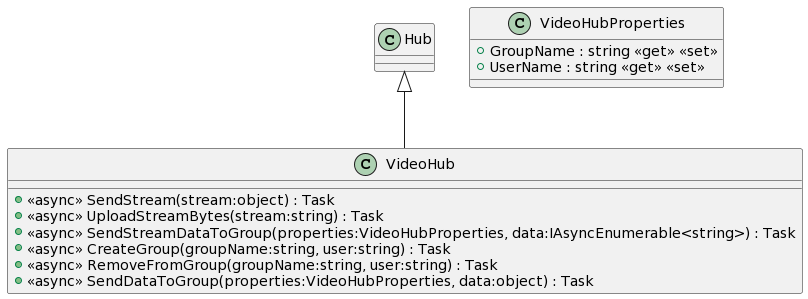

The diagram above was rendered by PlantUML. Its source (embedded in the PNG):
@startuml
class VideoHub {
    + <<async>> SendStream(stream:object) : Task
    + <<async>> UploadStreamBytes(stream:string) : Task
    + <<async>> SendStreamDataToGroup(properties:VideoHubProperties, data:IAsyncEnumerable<string>) : Task
    + <<async>> CreateGroup(groupName:string, user:string) : Task
    + <<async>> RemoveFromGroup(groupName:string, user:string) : Task
    + <<async>> SendDataToGroup(properties:VideoHubProperties, data:object) : Task
}
class VideoHubProperties {
    + GroupName : string <<get>> <<set>>
    + UserName : string <<get>> <<set>>
}
Hub <|-- VideoHub
@enduml